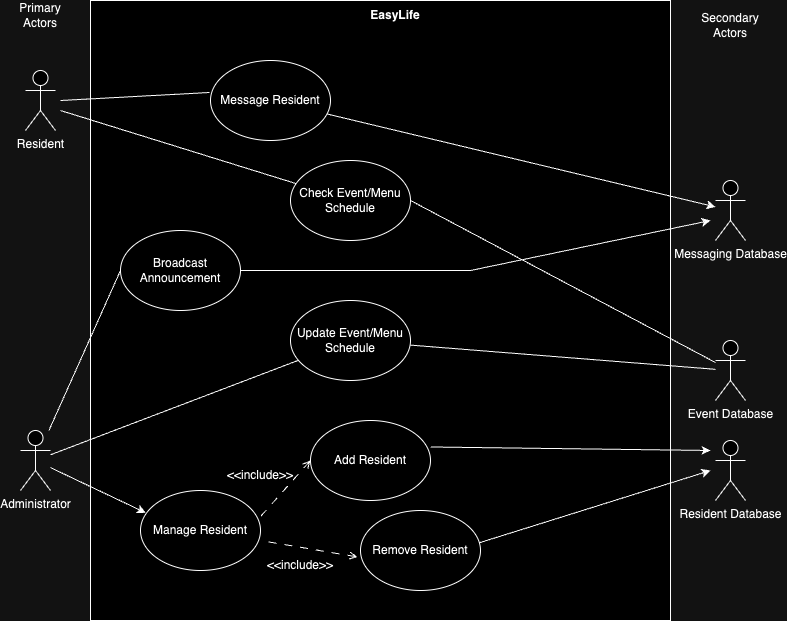

The diagram above was exported from draw.io. Its source (the exported page's mxGraphModel, read from the mxfile embedded in the PNG):
<mxGraphModel dx="1204" dy="641" grid="1" gridSize="10" guides="1" tooltips="1" connect="1" arrows="1" fold="1" page="1" pageScale="1" pageWidth="850" pageHeight="1100" math="0" shadow="0">
  <root>
    <mxCell id="0" />
    <mxCell id="1" parent="0" />
    <mxCell id="pu_wTWzrQ8c8YPwZGkd8-1" value="" style="rounded=0;whiteSpace=wrap;html=1;" parent="1" vertex="1">
      <mxGeometry x="130" y="30" width="580" height="620" as="geometry" />
    </mxCell>
    <mxCell id="olSYGJ9r1arTEYk-EhtH-1" value="Resident" style="shape=umlActor;verticalLabelPosition=bottom;verticalAlign=top;html=1;outlineConnect=0;" parent="1" vertex="1">
      <mxGeometry x="65" y="100" width="30" height="60" as="geometry" />
    </mxCell>
    <mxCell id="olSYGJ9r1arTEYk-EhtH-3" value="Primary Actors" style="text;html=1;strokeColor=none;fillColor=none;align=center;verticalAlign=middle;whiteSpace=wrap;rounded=0;" parent="1" vertex="1">
      <mxGeometry x="50" y="30" width="60" height="30" as="geometry" />
    </mxCell>
    <mxCell id="olSYGJ9r1arTEYk-EhtH-4" value="Secondary Actors" style="text;html=1;strokeColor=none;fillColor=none;align=center;verticalAlign=middle;whiteSpace=wrap;rounded=0;" parent="1" vertex="1">
      <mxGeometry x="740" y="40" width="60" height="30" as="geometry" />
    </mxCell>
    <mxCell id="pu_wTWzrQ8c8YPwZGkd8-3" value="&lt;b&gt;EasyLife&lt;/b&gt;" style="text;html=1;strokeColor=none;fillColor=none;align=center;verticalAlign=middle;whiteSpace=wrap;rounded=0;" parent="1" vertex="1">
      <mxGeometry x="400" y="30" width="70" height="30" as="geometry" />
    </mxCell>
    <mxCell id="pu_wTWzrQ8c8YPwZGkd8-4" value="Check Event/Menu Schedule" style="ellipse;whiteSpace=wrap;html=1;" parent="1" vertex="1">
      <mxGeometry x="330" y="190" width="120" height="80" as="geometry" />
    </mxCell>
    <mxCell id="YLTmisVljTYz_d08cpNA-7" value="Administrator" style="shape=umlActor;verticalLabelPosition=bottom;verticalAlign=top;html=1;outlineConnect=0;" parent="1" vertex="1">
      <mxGeometry x="60" y="460" width="30" height="60" as="geometry" />
    </mxCell>
    <mxCell id="YLTmisVljTYz_d08cpNA-14" value="Event Database" style="shape=umlActor;verticalLabelPosition=bottom;verticalAlign=top;html=1;outlineConnect=0;" parent="1" vertex="1">
      <mxGeometry x="755" y="370" width="30" height="60" as="geometry" />
    </mxCell>
    <mxCell id="YLTmisVljTYz_d08cpNA-15" value="Update Event/Menu Schedule" style="ellipse;whiteSpace=wrap;html=1;" parent="1" vertex="1">
      <mxGeometry x="330" y="330" width="120" height="80" as="geometry" />
    </mxCell>
    <mxCell id="YLTmisVljTYz_d08cpNA-26" value="Resident Database" style="shape=umlActor;verticalLabelPosition=bottom;verticalAlign=top;html=1;outlineConnect=0;" parent="1" vertex="1">
      <mxGeometry x="755" y="470" width="30" height="60" as="geometry" />
    </mxCell>
    <mxCell id="YLTmisVljTYz_d08cpNA-39" value="Manage Resident" style="ellipse;whiteSpace=wrap;html=1;" parent="1" vertex="1">
      <mxGeometry x="180" y="520" width="120" height="80" as="geometry" />
    </mxCell>
    <mxCell id="YLTmisVljTYz_d08cpNA-49" value="Remove Resident" style="ellipse;whiteSpace=wrap;html=1;" parent="1" vertex="1">
      <mxGeometry x="400" y="540" width="120" height="80" as="geometry" />
    </mxCell>
    <mxCell id="Foo7xYWIDko8YvDqeRcx-2" value="Message Resident" style="ellipse;whiteSpace=wrap;html=1;" parent="1" vertex="1">
      <mxGeometry x="250" y="90" width="120" height="80" as="geometry" />
    </mxCell>
    <mxCell id="Foo7xYWIDko8YvDqeRcx-3" value="Broadcast Announcement" style="ellipse;whiteSpace=wrap;html=1;" parent="1" vertex="1">
      <mxGeometry x="160" y="260" width="120" height="80" as="geometry" />
    </mxCell>
    <mxCell id="Foo7xYWIDko8YvDqeRcx-16" value="" style="endArrow=none;html=1;rounded=0;endFill=0;" parent="1" target="pu_wTWzrQ8c8YPwZGkd8-4" edge="1">
      <mxGeometry width="50" height="50" relative="1" as="geometry">
        <mxPoint x="100" y="140" as="sourcePoint" />
        <mxPoint x="420" y="380" as="targetPoint" />
      </mxGeometry>
    </mxCell>
    <mxCell id="Foo7xYWIDko8YvDqeRcx-26" value="" style="endArrow=none;html=1;rounded=0;entryX=-0.008;entryY=0.4;entryDx=0;entryDy=0;entryPerimeter=0;" parent="1" target="Foo7xYWIDko8YvDqeRcx-2" edge="1">
      <mxGeometry width="50" height="50" relative="1" as="geometry">
        <mxPoint x="100" y="130" as="sourcePoint" />
        <mxPoint x="420" y="380" as="targetPoint" />
      </mxGeometry>
    </mxCell>
    <mxCell id="Foo7xYWIDko8YvDqeRcx-32" value="" style="endArrow=none;html=1;rounded=0;dashed=1;dashPattern=12 12;startArrow=open;startFill=0;" parent="1" edge="1">
      <mxGeometry width="50" height="50" relative="1" as="geometry">
        <mxPoint x="550" y="240" as="sourcePoint" />
        <mxPoint x="550" y="240" as="targetPoint" />
      </mxGeometry>
    </mxCell>
    <mxCell id="Foo7xYWIDko8YvDqeRcx-34" value="&amp;lt;&amp;lt;include&amp;gt;&amp;gt;" style="text;html=1;strokeColor=none;fillColor=none;align=center;verticalAlign=middle;whiteSpace=wrap;rounded=0;" parent="1" vertex="1">
      <mxGeometry x="310" y="580" width="60" height="30" as="geometry" />
    </mxCell>
    <mxCell id="Foo7xYWIDko8YvDqeRcx-35" value="&amp;lt;&amp;lt;include&amp;gt;&amp;gt;" style="text;html=1;strokeColor=none;fillColor=none;align=center;verticalAlign=middle;whiteSpace=wrap;rounded=0;" parent="1" vertex="1">
      <mxGeometry x="270" y="490" width="60" height="30" as="geometry" />
    </mxCell>
    <mxCell id="Foo7xYWIDko8YvDqeRcx-38" value="" style="endArrow=none;html=1;rounded=0;" parent="1" source="YLTmisVljTYz_d08cpNA-15" target="YLTmisVljTYz_d08cpNA-7" edge="1">
      <mxGeometry width="50" height="50" relative="1" as="geometry">
        <mxPoint x="370" y="430" as="sourcePoint" />
        <mxPoint x="420" y="380" as="targetPoint" />
      </mxGeometry>
    </mxCell>
    <mxCell id="Foo7xYWIDko8YvDqeRcx-39" value="" style="endArrow=none;html=1;rounded=0;exitX=0;exitY=0.5;exitDx=0;exitDy=0;" parent="1" source="Foo7xYWIDko8YvDqeRcx-3" target="YLTmisVljTYz_d08cpNA-7" edge="1">
      <mxGeometry width="50" height="50" relative="1" as="geometry">
        <mxPoint x="370" y="430" as="sourcePoint" />
        <mxPoint x="420" y="380" as="targetPoint" />
      </mxGeometry>
    </mxCell>
    <mxCell id="Foo7xYWIDko8YvDqeRcx-40" value="" style="endArrow=none;html=1;rounded=0;exitX=1;exitY=0.5;exitDx=0;exitDy=0;" parent="1" source="pu_wTWzrQ8c8YPwZGkd8-4" target="YLTmisVljTYz_d08cpNA-14" edge="1">
      <mxGeometry width="50" height="50" relative="1" as="geometry">
        <mxPoint x="370" y="430" as="sourcePoint" />
        <mxPoint x="420" y="380" as="targetPoint" />
        <Array as="points" />
      </mxGeometry>
    </mxCell>
    <mxCell id="Foo7xYWIDko8YvDqeRcx-41" value="" style="endArrow=none;html=1;rounded=0;" parent="1" source="YLTmisVljTYz_d08cpNA-15" target="YLTmisVljTYz_d08cpNA-14" edge="1">
      <mxGeometry width="50" height="50" relative="1" as="geometry">
        <mxPoint x="370" y="430" as="sourcePoint" />
        <mxPoint x="420" y="380" as="targetPoint" />
        <Array as="points" />
      </mxGeometry>
    </mxCell>
    <mxCell id="lMXHUULaU9GDFpC02jgc-9" value="" style="endArrow=none;html=1;rounded=0;dashed=1;dashPattern=8 8;startArrow=open;startFill=0;exitX=-0.025;exitY=0.581;exitDx=0;exitDy=0;exitPerimeter=0;" parent="1" source="YLTmisVljTYz_d08cpNA-49" edge="1">
      <mxGeometry width="50" height="50" relative="1" as="geometry">
        <mxPoint x="423" y="137" as="sourcePoint" />
        <mxPoint x="300" y="570" as="targetPoint" />
      </mxGeometry>
    </mxCell>
    <mxCell id="lMXHUULaU9GDFpC02jgc-10" value="" style="endArrow=none;html=1;rounded=0;dashed=1;dashPattern=8 8;startArrow=open;startFill=0;entryX=1.003;entryY=0.321;entryDx=0;entryDy=0;entryPerimeter=0;exitX=0;exitY=0.5;exitDx=0;exitDy=0;" parent="1" source="YLTmisVljTYz_d08cpNA-48" target="YLTmisVljTYz_d08cpNA-39" edge="1">
      <mxGeometry width="50" height="50" relative="1" as="geometry">
        <mxPoint x="520" y="270" as="sourcePoint" />
        <mxPoint x="598" y="282" as="targetPoint" />
      </mxGeometry>
    </mxCell>
    <mxCell id="YLTmisVljTYz_d08cpNA-48" value="Add Resident" style="ellipse;whiteSpace=wrap;html=1;" parent="1" vertex="1">
      <mxGeometry x="350" y="450" width="120" height="80" as="geometry" />
    </mxCell>
    <mxCell id="pddOjg386RuieWQ8gp6Z-8" value="" style="endArrow=classic;html=1;rounded=0;entryX=0.044;entryY=0.279;entryDx=0;entryDy=0;entryPerimeter=0;" parent="1" source="YLTmisVljTYz_d08cpNA-7" target="YLTmisVljTYz_d08cpNA-39" edge="1">
      <mxGeometry width="50" height="50" relative="1" as="geometry">
        <mxPoint x="390" y="470" as="sourcePoint" />
        <mxPoint x="440" y="420" as="targetPoint" />
      </mxGeometry>
    </mxCell>
    <mxCell id="pddOjg386RuieWQ8gp6Z-9" value="" style="endArrow=classic;html=1;rounded=0;exitX=1.003;exitY=0.331;exitDx=0;exitDy=0;exitPerimeter=0;" parent="1" source="YLTmisVljTYz_d08cpNA-48" edge="1">
      <mxGeometry width="50" height="50" relative="1" as="geometry">
        <mxPoint x="390" y="470" as="sourcePoint" />
        <mxPoint x="750" y="480" as="targetPoint" />
      </mxGeometry>
    </mxCell>
    <mxCell id="pddOjg386RuieWQ8gp6Z-10" value="" style="endArrow=classic;html=1;rounded=0;exitX=0.989;exitY=0.404;exitDx=0;exitDy=0;exitPerimeter=0;" parent="1" source="YLTmisVljTYz_d08cpNA-49" edge="1">
      <mxGeometry width="50" height="50" relative="1" as="geometry">
        <mxPoint x="430" y="430" as="sourcePoint" />
        <mxPoint x="750" y="500" as="targetPoint" />
      </mxGeometry>
    </mxCell>
    <mxCell id="pddOjg386RuieWQ8gp6Z-12" value="Messaging Database" style="shape=umlActor;verticalLabelPosition=bottom;verticalAlign=top;html=1;outlineConnect=0;" parent="1" vertex="1">
      <mxGeometry x="755" y="210" width="30" height="60" as="geometry" />
    </mxCell>
    <mxCell id="pddOjg386RuieWQ8gp6Z-16" value="" style="endArrow=classic;html=1;rounded=0;" parent="1" source="Foo7xYWIDko8YvDqeRcx-2" target="pddOjg386RuieWQ8gp6Z-12" edge="1">
      <mxGeometry width="50" height="50" relative="1" as="geometry">
        <mxPoint x="410" y="460" as="sourcePoint" />
        <mxPoint x="460" y="410" as="targetPoint" />
      </mxGeometry>
    </mxCell>
    <mxCell id="pddOjg386RuieWQ8gp6Z-17" value="" style="endArrow=classic;html=1;rounded=0;" parent="1" source="Foo7xYWIDko8YvDqeRcx-3" edge="1">
      <mxGeometry width="50" height="50" relative="1" as="geometry">
        <mxPoint x="367" y="153" as="sourcePoint" />
        <mxPoint x="750" y="250" as="targetPoint" />
        <Array as="points">
          <mxPoint x="510" y="300" />
        </Array>
      </mxGeometry>
    </mxCell>
  </root>
</mxGraphModel>